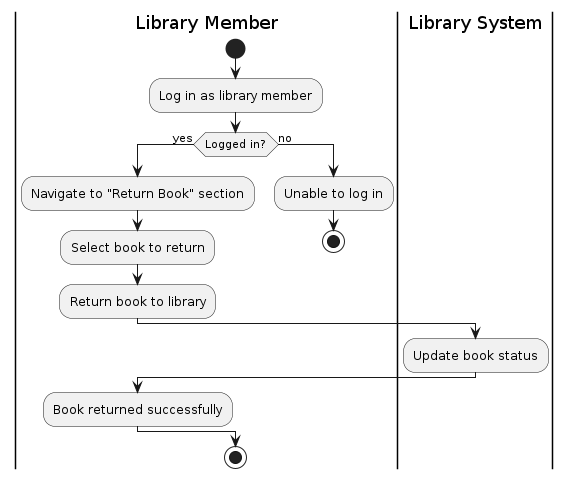

The diagram above was rendered by PlantUML. Its source (embedded in the PNG):
@startuml DetailedActivityDiagram004ReturnBook
|Library Member|
start
:Log in as library member;
if (Logged in?) then (yes)
  :Navigate to "Return Book" section;
  :Select book to return;
  :Return book to library;
  |Library System|
  :Update book status;
  |Library Member|
  :Book returned successfully;
else (no)
  |Library Member|
  :Unable to log in;
  |Library Member|
  stop
endif
|Library Member|
stop
@enduml